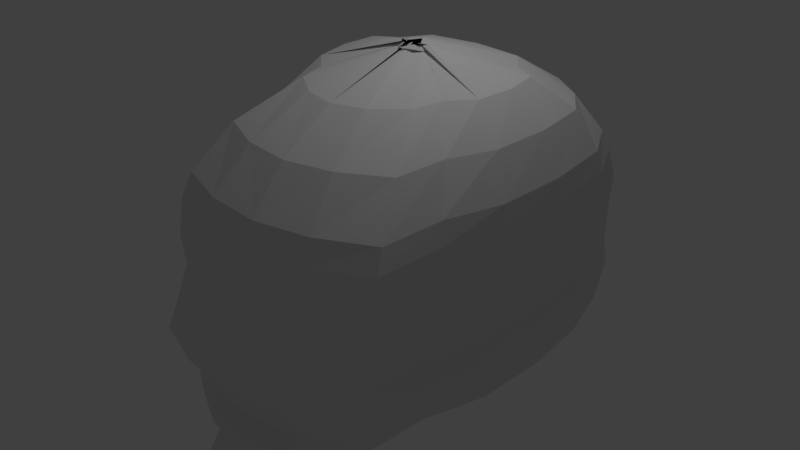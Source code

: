 # Source: Skull.blend  (saved by Blender 2.79.0; exported with 4.5.12 LTS)
import bpy
from mathutils import Matrix  # noqa: F401  (used for matrix-valued properties, if any)

bpy.ops.wm.read_factory_settings(use_empty=True)
scene = bpy.context.scene
scene.name = 'Scene'

# ---- collections
col_collection_1 = bpy.data.collections.new('Collection 1'); scene.collection.children.link(col_collection_1)

# ---- world
world_world = bpy.data.worlds.new('World'); scene.world = world_world
world_world.color = (0.05088, 0.05088, 0.05088)
world_world.use_sun_shadow = False
world_world.sun_shadow_jitter_overblur = 0.0
world_world.cycles.sampling_method = 'MANUAL'

# ---- lights
light_lamp = bpy.data.lights.new('Lamp', 'POINT')
light_lamp.transmission_factor = 0.0
light_lamp.cutoff_distance = 30.0
light_lamp.energy = 100.0
light_lamp.shadow_buffer_clip_start = 1.001
light_lamp.shadow_soft_size = 0.1
light_lamp.shadow_maximum_resolution = 0.006
light_lamp.use_absolute_resolution = True

# ---- meshes
me_cube_001 = bpy.data.meshes.new('Cube.001')
me_cube_001.from_pydata([(-0.1675, -0.1786, -0.5272), (0.0, 2.746, 0.9903), (-0.1675, 0.5032, -0.5176), (0.0, 2.311, 0.9903), (-0.4051, 1.675, 0.8798), (-0.4531, 3.263, 0.8798), (-0.6565, 3.828, 0.7404), (-0.6085, 1.036, 0.7404), (-0.7688, 4.132, 0.5655), (-0.7208, 0.6197, 0.5655), (-0.7909, 4.25, 0.4715), (-0.7429, 0.5016, 0.4715), (-0.7872, 4.422, 0.3222), (-0.7392, 0.4283, 0.3222), (-0.7518, 4.485, 0.1981), (-0.7038, 0.4283, 0.1981), (-0.7496, 4.453, 0.006467), (-0.5613, 3.689, -0.3399), (-0.3956, 3.589, -0.3603), (-0.4373, 3.384, -0.4268), (-0.4257, 1.05, -0.4684), (-0.2936, 0.8763, -0.4935), (-0.5133, 0.2356, -0.3134), (-0.7016, 0.1881, 0.006467), (-0.8119, 4.329, -0.06661), (-0.7639, 0.1982, -0.06661), (-0.7444, 4.049, -0.25), (-0.6964, 0.4345, -0.25), (-0.7704, 0.2729, -0.1028), (-0.8184, 4.279, -0.1028), (-0.3476, 0.2666, -0.3531), (-0.3811, 0.2604, -0.4172), (-0.2491, -0.191, -0.4684), (-0.2936, -0.191, -0.4935), (0.0, 2.684, 0.9903), (0.0, 2.388, 0.9903), (0.0, 1.316, 0.8798), (0.0, 3.636, 0.8798), (0.0, 4.201, 0.7404), (0.0, 0.6774, 0.7404), (0.0, 0.2615, 0.5655), (0.0, 4.505, 0.5655), (0.0, 4.623, 0.4715), (0.0, 0.1435, 0.4715), (0.0, 0.07015, 0.3222), (0.0, 4.796, 0.3222), (0.0, 4.858, 0.1981), (0.0, 0.07015, 0.1981), (0.0, -0.173, 0.006467), (0.0, 4.829, 0.006467), (0.0, 4.702, -0.06661), (0.0, -0.1599, -0.06661), (0.0, 0.07637, -0.25), (0.0, 4.422, -0.25), (0.0, -0.08531, -0.1028), (0.0, 4.653, -0.1028), (0.0, 3.962, -0.3603), (0.0, 0.5032, -0.5176), (0.0, -0.1786, -0.5272), (0.0, 3.757, -0.3922), (0.0, 1.05, -0.4684), (0.0, 0.8763, -0.4935), (0.0, -0.09152, -0.3531), (0.0, -0.09774, -0.3826), (0.0, -0.191, -0.4684), (0.0, -0.191, -0.4935), (0.0, -0.1208, -0.3151), (0.0, 4.062, -0.3402), (0.0, 2.686, 0.9903), (-0.05664, 2.536, 0.9903), (-0.09592, 2.565, 0.9903), (-0.06537, 2.565, 0.9903), (-0.544, 3.092, -0.3589), (-0.5746, 2.341, -0.3574), (-0.5353, 1.56, -0.356), (-0.3956, 0.958, -0.3546), (-0.4531, 2.019, 0.8798), (-0.5927, 2.274, 0.8798), (-0.632, 2.708, 0.8798), (-0.6015, 3.113, 0.8798), (-0.6565, 1.621, 0.7404), (-0.7962, 2.117, 0.7404), (-0.8355, 2.791, 0.7404), (-0.8049, 3.436, 0.7404), (-0.7688, 1.349, 0.5655), (-0.9084, 1.989, 0.5655), (-0.9477, 2.807, 0.5655), (-0.9172, 3.596, 0.5655), (-0.7909, 1.278, 0.4715), (-0.9306, 1.965, 0.4715), (-0.9699, 2.831, 0.4715), (-0.9393, 3.667, 0.4715), (-0.7872, 1.254, 0.3222), (-0.9269, 1.99, 0.3222), (-0.9662, 2.905, 0.3222), (-0.9356, 3.791, 0.3222), (-0.7518, 1.266, 0.1981), (-0.8914, 2.015, 0.1981), (-0.9307, 2.943, 0.1981), (-0.9002, 3.841, 0.1981), (-0.4314, 2.926, -0.3903), (-0.462, 2.215, -0.3884), (-0.4227, 1.474, -0.3864), (-0.4373, 0.912, -0.4191), (-0.5613, 0.953, -0.3187), (-0.701, 1.581, -0.324), (-0.7403, 2.388, -0.3293), (-0.7097, 3.165, -0.3346), (-0.7496, 1.068, 0.006467), (-0.8892, 1.858, 0.006467), (-0.9285, 2.828, 0.006467), (-0.898, 3.768, 0.006467), (-0.8119, 1.051, -0.06661), (-0.9515, 1.815, -0.06661), (-0.9908, 2.757, -0.06661), (-0.9603, 3.67, -0.06661), (-0.7444, 1.184, -0.25), (-0.8841, 1.845, -0.25), (-0.9234, 2.684, -0.25), (-0.8928, 3.494, -0.25), (-0.8184, 1.101, -0.1028), (-0.9581, 1.84, -0.1028), (-0.9974, 2.757, -0.1028), (-0.9668, 3.645, -0.1028), (0.0, 2.565, 0.9903), (0.0, 2.565, 0.9903), (0.0, 2.536, 0.9903), (0.0, 2.686, 0.9903), (-0.09631, 0.428, -0.5176), (0.0, 2.484, 0.9903), (-0.2107, 1.413, 0.8798), (-0.3125, 0.7738, 0.7404), (-0.3686, 0.358, 0.5655), (-0.3797, 0.2399, 0.4715), (-0.3778, 0.1666, 0.3222), (-0.3601, 0.1666, 0.1981), (-0.2649, -0.02529, -0.3142), (-0.359, -0.0758, 0.006467), (-0.3901, -0.06352, -0.06661), (-0.3564, 0.1728, -0.25), (-0.3934, 0.0111, -0.1028), (-0.182, 0.004882, -0.3531), (-0.2071, -0.0001067, -0.3826), (-0.1076, -0.09461, -0.4684), (-0.04155, -0.09461, -0.4935), (-0.06053, 2.609, 0.9903), (-0.3286, 3.561, 0.8798), (-0.4303, 4.125, 0.7404), (-0.4864, 4.429, 0.5655), (-0.4975, 4.548, 0.4715), (-0.4957, 4.72, 0.3222), (-0.4779, 4.782, 0.1981), (-0.4768, 4.753, 0.006467), (-0.508, 4.627, -0.06661), (-0.4743, 4.347, -0.25), (-0.5113, 4.577, -0.1028), (-0.2999, 3.887, -0.3603), (0.0, -0.08217, -0.5272), (-0.2436, 3.682, -0.3922), (-0.2254, 0.9752, -0.4684), (-0.1594, 0.8011, -0.4935), (-0.3827, 3.987, -0.3401), (-0.2436, 3.682, -0.3922), (-0.02998, 2.49, 0.9903), (-0.06053, 2.49, 0.9903), (-0.02125, 2.461, 0.9903), (0.0, 2.61, 0.9903)], [], [(79, 71, 3, 5), (130, 129, 1, 4), (166, 68, 1, 129), (131, 130, 4, 7), (83, 79, 5, 6), (87, 83, 6, 8), (132, 131, 7, 9), (133, 132, 9, 11), (91, 87, 8, 10), (95, 91, 10, 12), (134, 133, 11, 13), (135, 134, 13, 15), (99, 95, 12, 14), (111, 99, 14, 16), (137, 135, 15, 23), (104, 75, 30, 22), (138, 137, 23, 25), (19, 20, 32, 31), (157, 144, 33, 0), (115, 111, 16, 24), (123, 115, 24, 29), (140, 138, 25, 28), (107, 119, 26, 17), (139, 140, 28, 27), (119, 123, 29, 26), (20, 21, 33, 32), (144, 143, 32, 33), (142, 141, 30, 31), (143, 142, 31, 32), (75, 103, 31, 30), (21, 2, 0, 33), (154, 155, 55, 53), (155, 153, 50, 55), (153, 152, 49, 50), (152, 151, 46, 49), (151, 150, 45, 46), (150, 149, 42, 45), (149, 148, 41, 42), (148, 147, 38, 41), (147, 146, 37, 38), (146, 145, 34, 37), (158, 156, 56, 59), (128, 160, 61, 57), (159, 162, 59, 60), (160, 159, 60, 61), (128, 57, 58, 157), (136, 66, 52, 139), (136, 141, 62, 66), (161, 154, 53, 67), (161, 156, 18, 17), (18, 19, 100, 72), (72, 100, 101, 73), (73, 101, 102, 74), (74, 102, 103, 75), (27, 28, 120, 116), (116, 120, 121, 117), (117, 121, 122, 118), (118, 122, 123, 119), (22, 27, 116, 104), (104, 116, 117, 105), (105, 117, 118, 106), (106, 118, 119, 107), (28, 25, 112, 120), (120, 112, 113, 121), (121, 113, 114, 122), (122, 114, 115, 123), (25, 23, 108, 112), (112, 108, 109, 113), (113, 109, 110, 114), (114, 110, 111, 115), (17, 18, 72, 107), (107, 72, 73, 106), (106, 73, 74, 105), (105, 74, 75, 104), (23, 15, 96, 108), (108, 96, 97, 109), (109, 97, 98, 110), (110, 98, 99, 111), (15, 13, 92, 96), (96, 92, 93, 97), (97, 93, 94, 98), (98, 94, 95, 99), (13, 11, 88, 92), (92, 88, 89, 93), (93, 89, 90, 94), (94, 90, 91, 95), (11, 9, 84, 88), (88, 84, 85, 89), (89, 85, 86, 90), (90, 86, 87, 91), (9, 7, 80, 84), (84, 80, 81, 85), (85, 81, 82, 86), (86, 82, 83, 87), (7, 4, 76, 80), (80, 76, 77, 81), (81, 77, 78, 82), (82, 78, 79, 83), (145, 3, 71, 163), (163, 71, 70, 164), (164, 70, 69, 165), (165, 69, 68, 166), (4, 1, 68, 76), (76, 68, 69, 77), (77, 69, 70, 78), (78, 70, 71, 79), (126, 165, 166, 127), (125, 164, 165, 126), (124, 163, 164, 125), (34, 145, 163, 124), (67, 56, 156, 161), (17, 26, 154, 161), (22, 30, 141, 136), (22, 136, 139, 27), (2, 128, 157, 0), (21, 20, 159, 160), (20, 19, 162, 159), (2, 21, 160, 128), (19, 18, 156, 158), (5, 3, 145, 146), (6, 5, 146, 147), (8, 6, 147, 148), (10, 8, 148, 149), (12, 10, 149, 150), (14, 12, 150, 151), (16, 14, 151, 152), (24, 16, 152, 153), (29, 24, 153, 155), (26, 29, 155, 154), (64, 63, 142, 143), (63, 62, 141, 142), (65, 64, 143, 144), (52, 54, 140, 139), (54, 51, 138, 140), (58, 65, 144, 157), (51, 48, 137, 138), (48, 47, 135, 137), (47, 44, 134, 135), (44, 43, 133, 134), (43, 40, 132, 133), (40, 39, 131, 132), (39, 36, 130, 131), (127, 166, 129, 35), (36, 35, 129, 130), (103, 102, 101, 100, 19, 31)])
me_cube_001.use_remesh_preserve_volume = False
me_cube_001.use_remesh_preserve_attributes = False
me_cube_001.use_mirror_vertex_groups = False
me_cube_001.update()

# ---- objects
ob_cube = bpy.data.objects.new('Cube', me_cube_001)
ob_lamp = bpy.data.objects.new('Lamp', light_lamp)

# ---- transforms, parenting, visibility, modifiers, constraints
ob_cube.location = (3.064, -1.128e-09, 0.2351)
ob_cube.scale = (1.716, 1.003, 2.592)
ob_cube.lineart.crease_threshold = 0.0
_m = ob_cube.modifiers.new('Mirror', 'MIRROR')
_m.use_clip = True
ob_lamp.location = (4.076, 2.662, 5.904)
ob_lamp.rotation_euler = (0.6503, 0.05522, 1.866)
ob_lamp.lock_rotations_4d = False
ob_lamp.empty_display_type = 'ARROWS'
ob_lamp.color = (0.0, 0.0, 0.0, 0.0)
ob_lamp.lineart.crease_threshold = 0.0

# ---- collection membership
col_collection_1.objects.link(ob_cube)
col_collection_1.objects.link(ob_lamp)

# ---- scene / render settings (as saved in the file)
scene.frame_start = 1; scene.frame_end = 250; scene.frame_set(1)
scene.render.engine = 'BLENDER_EEVEE_NEXT'
scene.render.resolution_percentage = 50
scene.render.dither_intensity = 0.0
scene.cycles.use_denoising = False
scene.cycles.samples = 128
scene.cycles.sampling_pattern = 'TABULATED_SOBOL'
scene.cycles.use_adaptive_sampling = False
scene.cycles.use_light_tree = False
scene.cycles.blur_glossy = 0.0
scene.cycles.sample_clamp_indirect = 0.0
scene.view_settings.view_transform = 'Standard'
bpy.context.view_layer.update()

# ---- added for rendering (the .blend has no active camera): camera
cam_auto = bpy.data.cameras.new('AutoCamera')
cam_auto.lens = 50.0
cam_auto.sensor_width = 36.0
cam_auto.clip_end = 1000.0
ob_auto_camera = bpy.data.objects.new('AutoCamera', cam_auto)
scene.collection.objects.link(ob_auto_camera)
ob_auto_camera.location = (9.79074, -5.73022, 6.21638)
ob_auto_camera.rotation_euler = (1.09748, -7.21219e-08, 0.694738)
scene.camera = ob_auto_camera
bpy.context.view_layer.update()
